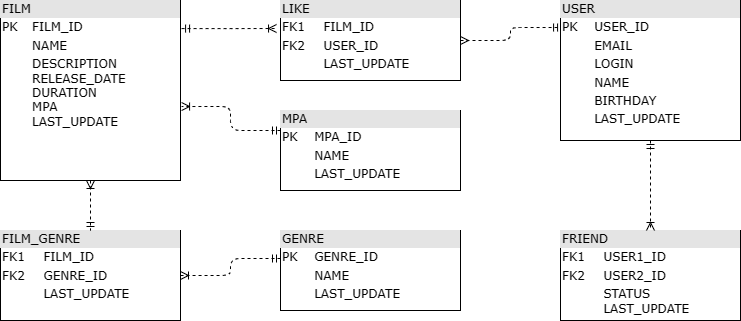

The diagram above was exported from draw.io. Its source (the exported page's mxGraphModel, read from the mxfile embedded in the PNG):
<mxGraphModel dx="1434" dy="764" grid="1" gridSize="10" guides="1" tooltips="1" connect="1" arrows="1" fold="1" page="1" pageScale="1" pageWidth="1100" pageHeight="850" background="none" math="0" shadow="0">
  <root>
    <mxCell id="0" />
    <mxCell id="1" parent="0" />
    <mxCell id="2ed32ef02a7f4228-1" value="&lt;div style=&quot;box-sizing:border-box;width:100%;background:#e4e4e4;padding:2px;&quot;&gt;FILM&lt;/div&gt;&lt;table style=&quot;width:100%;font-size:1em;&quot; cellpadding=&quot;2&quot; cellspacing=&quot;0&quot;&gt;&lt;tbody&gt;&lt;tr&gt;&lt;td&gt;PK&lt;/td&gt;&lt;td&gt;FILM_ID&lt;/td&gt;&lt;/tr&gt;&lt;tr&gt;&lt;td&gt;&lt;br&gt;&lt;/td&gt;&lt;td&gt;NAME&lt;/td&gt;&lt;/tr&gt;&lt;tr&gt;&lt;td&gt;&lt;/td&gt;&lt;td&gt;DESCRIPTION&lt;br&gt;RELEASE_DATE&lt;br&gt;DURATION&lt;br&gt;MPA&lt;br&gt;LAST_UPDATE&lt;br&gt;&lt;br&gt;&lt;/td&gt;&lt;/tr&gt;&lt;/tbody&gt;&lt;/table&gt;" style="verticalAlign=top;align=left;overflow=fill;html=1;rounded=0;shadow=0;comic=0;labelBackgroundColor=none;strokeWidth=1;fontFamily=Verdana;fontSize=12" parent="1" vertex="1">
      <mxGeometry x="110" y="50" width="180" height="180" as="geometry" />
    </mxCell>
    <mxCell id="2ed32ef02a7f4228-18" style="edgeStyle=orthogonalEdgeStyle;html=1;entryX=-0.022;entryY=0.35;dashed=1;labelBackgroundColor=none;startArrow=ERmandOne;endArrow=ERoneToMany;fontFamily=Verdana;fontSize=12;align=left;startFill=0;exitX=1.006;exitY=0.156;exitDx=0;exitDy=0;exitPerimeter=0;entryDx=0;entryDy=0;entryPerimeter=0;" parent="1" source="2ed32ef02a7f4228-1" target="2ed32ef02a7f4228-2" edge="1">
      <mxGeometry relative="1" as="geometry">
        <mxPoint x="550" y="280" as="targetPoint" />
      </mxGeometry>
    </mxCell>
    <mxCell id="2ed32ef02a7f4228-20" style="edgeStyle=orthogonalEdgeStyle;html=1;dashed=1;labelBackgroundColor=none;startArrow=ERmany;endArrow=ERmandOne;fontFamily=Verdana;fontSize=12;align=left;entryX=0.006;entryY=0.193;entryDx=0;entryDy=0;entryPerimeter=0;startFill=0;endFill=0;" parent="1" source="2ed32ef02a7f4228-2" target="2ed32ef02a7f4228-10" edge="1">
      <mxGeometry relative="1" as="geometry">
        <mxPoint x="830" y="135" as="targetPoint" />
      </mxGeometry>
    </mxCell>
    <mxCell id="2ed32ef02a7f4228-2" value="&lt;div style=&quot;box-sizing: border-box ; width: 100% ; background: #e4e4e4 ; padding: 2px&quot;&gt;LIKE&lt;/div&gt;&lt;table style=&quot;width: 100% ; font-size: 1em&quot; cellpadding=&quot;2&quot; cellspacing=&quot;0&quot;&gt;&lt;tbody&gt;&lt;tr&gt;&lt;td&gt;FK1&lt;/td&gt;&lt;td&gt;FILM_ID&lt;/td&gt;&lt;/tr&gt;&lt;tr&gt;&lt;td&gt;FK2&lt;/td&gt;&lt;td&gt;USER_ID&lt;/td&gt;&lt;/tr&gt;&lt;tr&gt;&lt;td&gt;&lt;/td&gt;&lt;td&gt;LAST_UPDATE&lt;/td&gt;&lt;/tr&gt;&lt;tr&gt;&lt;td&gt;&lt;/td&gt;&lt;td&gt;&lt;br&gt;&lt;/td&gt;&lt;/tr&gt;&lt;/tbody&gt;&lt;/table&gt;" style="verticalAlign=top;align=left;overflow=fill;html=1;rounded=0;shadow=0;comic=0;labelBackgroundColor=none;strokeWidth=1;fontFamily=Verdana;fontSize=12" parent="1" vertex="1">
      <mxGeometry x="390" y="50" width="180" height="80" as="geometry" />
    </mxCell>
    <mxCell id="2ed32ef02a7f4228-22" style="edgeStyle=orthogonalEdgeStyle;html=1;exitX=0;exitY=0.35;entryX=1;entryY=0.5;dashed=1;labelBackgroundColor=none;startArrow=ERmandOne;endArrow=ERoneToMany;fontFamily=Verdana;fontSize=12;align=left;exitDx=0;exitDy=0;entryDx=0;entryDy=0;exitPerimeter=0;" parent="1" source="2ed32ef02a7f4228-7" target="2ed32ef02a7f4228-5" edge="1">
      <mxGeometry relative="1" as="geometry">
        <mxPoint x="460" y="527.5" as="sourcePoint" />
      </mxGeometry>
    </mxCell>
    <mxCell id="2ed32ef02a7f4228-3" value="&lt;div style=&quot;box-sizing: border-box ; width: 100% ; background: #e4e4e4 ; padding: 2px&quot;&gt;MPA&lt;/div&gt;&lt;table style=&quot;width: 100% ; font-size: 1em&quot; cellpadding=&quot;2&quot; cellspacing=&quot;0&quot;&gt;&lt;tbody&gt;&lt;tr&gt;&lt;td&gt;PK&lt;/td&gt;&lt;td&gt;MPA_ID&lt;/td&gt;&lt;/tr&gt;&lt;tr&gt;&lt;td&gt;&lt;br&gt;&lt;/td&gt;&lt;td&gt;NAME&lt;/td&gt;&lt;/tr&gt;&lt;tr&gt;&lt;td&gt;&lt;/td&gt;&lt;td&gt;LAST_UPDATE&lt;/td&gt;&lt;/tr&gt;&lt;tr&gt;&lt;td&gt;&lt;br&gt;&lt;/td&gt;&lt;td&gt;&lt;br&gt;&lt;/td&gt;&lt;/tr&gt;&lt;/tbody&gt;&lt;/table&gt;" style="verticalAlign=top;align=left;overflow=fill;html=1;rounded=0;shadow=0;comic=0;labelBackgroundColor=none;strokeWidth=1;fontFamily=Verdana;fontSize=12" parent="1" vertex="1">
      <mxGeometry x="390" y="160" width="180" height="80" as="geometry" />
    </mxCell>
    <mxCell id="2ed32ef02a7f4228-5" value="&lt;div style=&quot;box-sizing:border-box;width:100%;background:#e4e4e4;padding:2px;&quot;&gt;FILM_GENRE&lt;/div&gt;&lt;table style=&quot;width:100%;font-size:1em;&quot; cellpadding=&quot;2&quot; cellspacing=&quot;0&quot;&gt;&lt;tbody&gt;&lt;tr&gt;&lt;td&gt;FK1&lt;/td&gt;&lt;td&gt;FILM_ID&lt;/td&gt;&lt;/tr&gt;&lt;tr&gt;&lt;td&gt;FK2&lt;/td&gt;&lt;td&gt;GENRE_ID&lt;/td&gt;&lt;/tr&gt;&lt;tr&gt;&lt;td&gt;&lt;/td&gt;&lt;td&gt;LAST_UPDATE&lt;br&gt;&lt;/td&gt;&lt;/tr&gt;&lt;/tbody&gt;&lt;/table&gt;" style="verticalAlign=top;align=left;overflow=fill;html=1;rounded=0;shadow=0;comic=0;labelBackgroundColor=none;strokeWidth=1;fontFamily=Verdana;fontSize=12" parent="1" vertex="1">
      <mxGeometry x="110" y="280" width="180" height="90" as="geometry" />
    </mxCell>
    <mxCell id="2ed32ef02a7f4228-7" value="&lt;div style=&quot;box-sizing: border-box ; width: 100% ; background: #e4e4e4 ; padding: 2px&quot;&gt;GENRE&lt;/div&gt;&lt;table style=&quot;width: 100% ; font-size: 1em&quot; cellpadding=&quot;2&quot; cellspacing=&quot;0&quot;&gt;&lt;tbody&gt;&lt;tr&gt;&lt;td&gt;PK&lt;/td&gt;&lt;td&gt;GENRE_ID&lt;/td&gt;&lt;/tr&gt;&lt;tr&gt;&lt;td&gt;&lt;br&gt;&lt;/td&gt;&lt;td&gt;NAME&lt;/td&gt;&lt;/tr&gt;&lt;tr&gt;&lt;td&gt;&lt;/td&gt;&lt;td&gt;LAST_UPDATE&lt;/td&gt;&lt;/tr&gt;&lt;tr&gt;&lt;td&gt;&lt;br&gt;&lt;/td&gt;&lt;td&gt;&lt;br&gt;&lt;/td&gt;&lt;/tr&gt;&lt;/tbody&gt;&lt;/table&gt;" style="verticalAlign=top;align=left;overflow=fill;html=1;rounded=0;shadow=0;comic=0;labelBackgroundColor=none;strokeWidth=1;fontFamily=Verdana;fontSize=12" parent="1" vertex="1">
      <mxGeometry x="390" y="280" width="180" height="80" as="geometry" />
    </mxCell>
    <mxCell id="2ed32ef02a7f4228-9" value="&lt;div style=&quot;box-sizing:border-box;width:100%;background:#e4e4e4;padding:2px;&quot;&gt;FRIEND&lt;/div&gt;&lt;table style=&quot;width:100%;font-size:1em;&quot; cellpadding=&quot;2&quot; cellspacing=&quot;0&quot;&gt;&lt;tbody&gt;&lt;tr&gt;&lt;td&gt;FK1&lt;/td&gt;&lt;td&gt;USER1_ID&lt;/td&gt;&lt;/tr&gt;&lt;tr&gt;&lt;td&gt;FK2&lt;/td&gt;&lt;td&gt;USER2_ID&lt;/td&gt;&lt;/tr&gt;&lt;tr&gt;&lt;td&gt;&lt;/td&gt;&lt;td&gt;STATUS&lt;br&gt;LAST_UPDATE&lt;/td&gt;&lt;/tr&gt;&lt;/tbody&gt;&lt;/table&gt;" style="verticalAlign=top;align=left;overflow=fill;html=1;rounded=0;shadow=0;comic=0;labelBackgroundColor=none;strokeWidth=1;fontFamily=Verdana;fontSize=12" parent="1" vertex="1">
      <mxGeometry x="670" y="280" width="180" height="90" as="geometry" />
    </mxCell>
    <mxCell id="2ed32ef02a7f4228-21" style="edgeStyle=orthogonalEdgeStyle;html=1;entryX=0.5;entryY=0;dashed=1;labelBackgroundColor=none;startArrow=ERmandOne;endArrow=ERoneToMany;fontFamily=Verdana;fontSize=12;align=left;" parent="1" source="2ed32ef02a7f4228-10" target="2ed32ef02a7f4228-9" edge="1">
      <mxGeometry relative="1" as="geometry" />
    </mxCell>
    <mxCell id="2ed32ef02a7f4228-10" value="&lt;div style=&quot;box-sizing: border-box ; width: 100% ; background: #e4e4e4 ; padding: 2px&quot;&gt;USER&lt;/div&gt;&lt;table style=&quot;width: 100% ; font-size: 1em&quot; cellpadding=&quot;2&quot; cellspacing=&quot;0&quot;&gt;&lt;tbody&gt;&lt;tr&gt;&lt;td&gt;PK&lt;/td&gt;&lt;td&gt;USER_ID&lt;/td&gt;&lt;/tr&gt;&lt;tr&gt;&lt;td&gt;&lt;br&gt;&lt;/td&gt;&lt;td&gt;EMAIL&lt;/td&gt;&lt;/tr&gt;&lt;tr&gt;&lt;td&gt;&lt;/td&gt;&lt;td&gt;LOGIN&lt;/td&gt;&lt;/tr&gt;&lt;tr&gt;&lt;td&gt;&lt;br&gt;&lt;/td&gt;&lt;td&gt;NAME&lt;br&gt;&lt;/td&gt;&lt;/tr&gt;&lt;tr&gt;&lt;td&gt;&lt;br&gt;&lt;/td&gt;&lt;td&gt;BIRTHDAY&lt;br&gt;&lt;/td&gt;&lt;/tr&gt;&lt;tr&gt;&lt;td&gt;&lt;br&gt;&lt;/td&gt;&lt;td&gt;LAST_UPDATE&lt;br&gt;&lt;/td&gt;&lt;/tr&gt;&lt;tr&gt;&lt;td&gt;&lt;br&gt;&lt;/td&gt;&lt;td&gt;&lt;/td&gt;&lt;/tr&gt;&lt;/tbody&gt;&lt;/table&gt;" style="verticalAlign=top;align=left;overflow=fill;html=1;rounded=0;shadow=0;comic=0;labelBackgroundColor=none;strokeWidth=1;fontFamily=Verdana;fontSize=12" parent="1" vertex="1">
      <mxGeometry x="670" y="50" width="180" height="140" as="geometry" />
    </mxCell>
    <mxCell id="2ed32ef02a7f4228-13" value="" style="edgeStyle=orthogonalEdgeStyle;html=1;endArrow=ERmandOne;startArrow=ERoneToMany;labelBackgroundColor=none;fontFamily=Verdana;fontSize=12;align=left;exitX=0.5;exitY=1;entryX=0.5;entryY=0;dashed=1;startFill=0;endFill=0;" parent="1" source="2ed32ef02a7f4228-1" target="2ed32ef02a7f4228-5" edge="1">
      <mxGeometry width="100" height="100" relative="1" as="geometry">
        <mxPoint x="350" y="370" as="sourcePoint" />
        <mxPoint x="450" y="270" as="targetPoint" />
      </mxGeometry>
    </mxCell>
    <mxCell id="Xfz2DlRe5Oy1vzPJ1gfh-1" style="edgeStyle=orthogonalEdgeStyle;html=1;exitX=0;exitY=0.25;entryX=1.006;entryY=0.589;dashed=1;labelBackgroundColor=none;startArrow=ERmandOne;endArrow=ERoneToMany;fontFamily=Verdana;fontSize=12;align=left;exitDx=0;exitDy=0;entryDx=0;entryDy=0;entryPerimeter=0;" edge="1" parent="1" source="2ed32ef02a7f4228-3" target="2ed32ef02a7f4228-1">
      <mxGeometry relative="1" as="geometry">
        <mxPoint x="360" y="250" as="sourcePoint" />
        <mxPoint x="260" y="267" as="targetPoint" />
      </mxGeometry>
    </mxCell>
  </root>
</mxGraphModel>